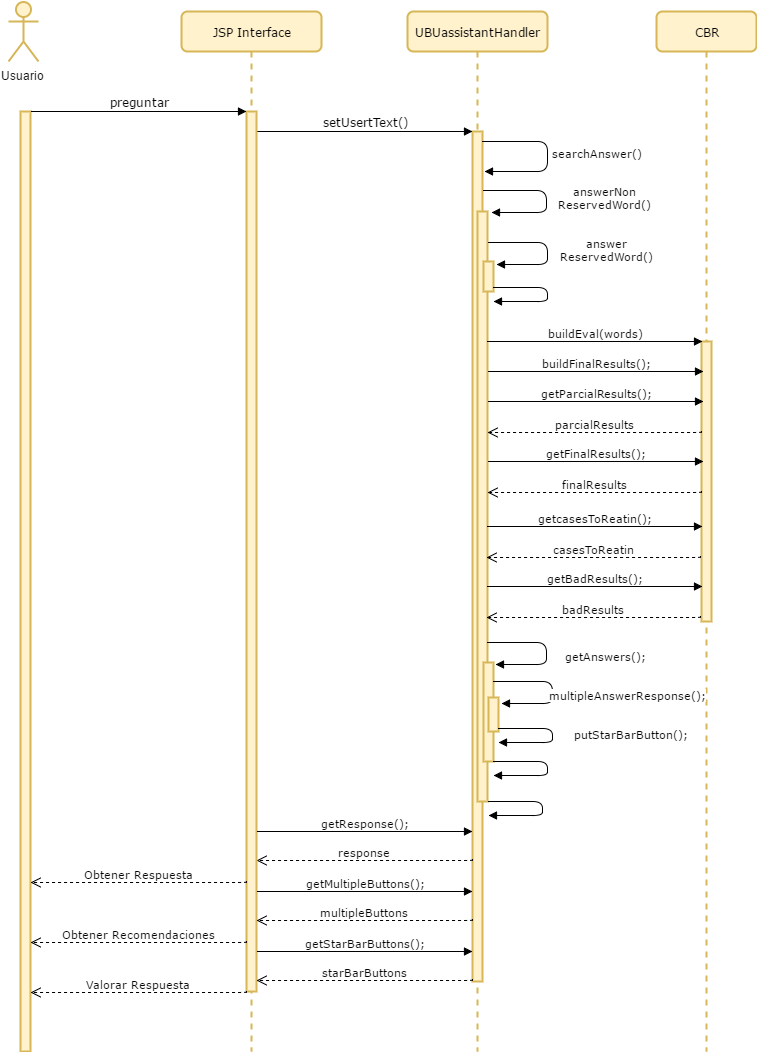

The diagram above was exported from draw.io. Its source (the exported page's mxGraphModel, read from the mxfile embedded in the PNG):
<mxGraphModel dx="1972" dy="433" grid="1" gridSize="10" guides="1" tooltips="1" connect="1" arrows="1" fold="1" page="1" pageScale="1" pageWidth="1100" pageHeight="850" background="#ffffff" math="0" shadow="0">
  <root>
    <mxCell id="0" />
    <mxCell id="1" parent="0" />
    <mxCell id="7baba1c4bc27f4b0-2" value="CBR" style="shape=umlLifeline;perimeter=lifelinePerimeter;whiteSpace=wrap;html=1;container=1;collapsible=0;recursiveResize=0;outlineConnect=0;rounded=1;shadow=0;comic=0;labelBackgroundColor=none;strokeColor=#d6b656;strokeWidth=2;fillColor=#fff2cc;fontFamily=Verdana;fontSize=12;fontColor=#000000;align=center;" parent="1" vertex="1">
      <mxGeometry x="329" y="80" width="100" height="1040" as="geometry" />
    </mxCell>
    <mxCell id="7baba1c4bc27f4b0-10" value="" style="html=1;points=[];perimeter=orthogonalPerimeter;rounded=0;shadow=0;comic=0;labelBackgroundColor=none;strokeColor=#d6b656;strokeWidth=2;fillColor=#fff2cc;fontFamily=Verdana;fontSize=12;fontColor=#000000;align=center;" parent="7baba1c4bc27f4b0-2" vertex="1">
      <mxGeometry x="45" y="330" width="10" height="280" as="geometry" />
    </mxCell>
    <mxCell id="7baba1c4bc27f4b0-8" value="UBUassistantHandler" style="shape=umlLifeline;perimeter=lifelinePerimeter;whiteSpace=wrap;html=1;container=1;collapsible=0;recursiveResize=0;outlineConnect=0;rounded=1;shadow=0;comic=0;labelBackgroundColor=none;strokeColor=#d6b656;strokeWidth=2;fillColor=#fff2cc;fontFamily=Verdana;fontSize=12;fontColor=#000000;align=center;" parent="1" vertex="1">
      <mxGeometry x="80" y="80" width="140" height="1040" as="geometry" />
    </mxCell>
    <mxCell id="7baba1c4bc27f4b0-9" value="" style="html=1;points=[];perimeter=orthogonalPerimeter;rounded=0;shadow=0;comic=0;labelBackgroundColor=none;strokeColor=#d6b656;strokeWidth=2;fillColor=#fff2cc;fontFamily=Verdana;fontSize=12;fontColor=#000000;align=center;" parent="7baba1c4bc27f4b0-8" vertex="1">
      <mxGeometry x="65" y="120" width="10" height="850" as="geometry" />
    </mxCell>
    <mxCell id="9" value="" style="html=1;points=[];perimeter=orthogonalPerimeter;rounded=0;shadow=0;comic=0;labelBackgroundColor=none;strokeColor=#d6b656;strokeWidth=2;fillColor=#fff2cc;fontFamily=Verdana;fontSize=12;fontColor=#000000;align=center;" parent="7baba1c4bc27f4b0-8" vertex="1">
      <mxGeometry x="70" y="200" width="10" height="590" as="geometry" />
    </mxCell>
    <mxCell id="25" value="" style="html=1;points=[];perimeter=orthogonalPerimeter;rounded=0;shadow=0;comic=0;labelBackgroundColor=none;strokeColor=#d6b656;strokeWidth=2;fillColor=#fff2cc;fontFamily=Verdana;fontSize=12;fontColor=#000000;align=center;" parent="7baba1c4bc27f4b0-8" vertex="1">
      <mxGeometry x="76" y="651" width="10" height="99" as="geometry" />
    </mxCell>
    <mxCell id="49" value="" style="html=1;points=[];perimeter=orthogonalPerimeter;rounded=0;shadow=0;comic=0;labelBackgroundColor=none;strokeColor=#d6b656;strokeWidth=2;fillColor=#fff2cc;fontFamily=Verdana;fontSize=12;fontColor=#000000;align=center;" parent="7baba1c4bc27f4b0-8" vertex="1">
      <mxGeometry x="81" y="686" width="10" height="34" as="geometry" />
    </mxCell>
    <mxCell id="7baba1c4bc27f4b0-11" value="searchAnswer()" style="html=1;verticalAlign=bottom;endArrow=block;labelBackgroundColor=#ffffff;fontFamily=Verdana;fontSize=11;edgeStyle=orthogonalEdgeStyle;elbow=vertical;" parent="1" edge="1">
      <mxGeometry x="0.2025" y="-51" relative="1" as="geometry">
        <mxPoint x="155" y="210" as="sourcePoint" />
        <mxPoint x="157" y="240" as="targetPoint" />
        <Array as="points">
          <mxPoint x="220" y="210" />
          <mxPoint x="220" y="240" />
        </Array>
        <mxPoint x="50" y="41" as="offset" />
      </mxGeometry>
    </mxCell>
    <mxCell id="2" value="" style="html=1;points=[];perimeter=orthogonalPerimeter;rounded=0;shadow=0;comic=0;labelBackgroundColor=none;strokeColor=#d6b656;strokeWidth=2;fillColor=#fff2cc;fontFamily=Verdana;fontSize=12;fontColor=#000000;align=center;" parent="1" vertex="1">
      <mxGeometry x="-307" y="180" width="10" height="940" as="geometry" />
    </mxCell>
    <mxCell id="3" value="Usuario" style="shape=umlActor;verticalLabelPosition=bottom;labelBackgroundColor=#ffffff;verticalAlign=top;html=1;strokeColor=#d6b656;fillColor=#fff2cc;strokeWidth=2;" parent="1" vertex="1">
      <mxGeometry x="-319" y="70" width="30" height="60" as="geometry" />
    </mxCell>
    <mxCell id="4" value="setUsertText()" style="html=1;verticalAlign=bottom;endArrow=block;entryX=0;entryY=0;labelBackgroundColor=none;fontFamily=Verdana;fontSize=12;edgeStyle=elbowEdgeStyle;elbow=vertical;" parent="1" edge="1">
      <mxGeometry relative="1" as="geometry">
        <mxPoint x="-70" y="200" as="sourcePoint" />
        <mxPoint x="145" y="200" as="targetPoint" />
      </mxGeometry>
    </mxCell>
    <mxCell id="10" value="" style="html=1;points=[];perimeter=orthogonalPerimeter;rounded=0;shadow=0;comic=0;labelBackgroundColor=none;strokeColor=#d6b656;strokeWidth=2;fillColor=#fff2cc;fontFamily=Verdana;fontSize=12;fontColor=#000000;align=center;" parent="1" vertex="1">
      <mxGeometry x="156" y="330" width="10" height="30" as="geometry" />
    </mxCell>
    <mxCell id="12" value="buildEval(words)" style="html=1;verticalAlign=bottom;endArrow=block;entryX=0;entryY=0;labelBackgroundColor=none;fontFamily=Verdana;fontSize=11;edgeStyle=elbowEdgeStyle;elbow=vertical;" parent="1" edge="1">
      <mxGeometry relative="1" as="geometry">
        <mxPoint x="160" y="410" as="sourcePoint" />
        <mxPoint x="375" y="410" as="targetPoint" />
      </mxGeometry>
    </mxCell>
    <mxCell id="13" value="buildFinalResults();" style="html=1;verticalAlign=bottom;endArrow=block;entryX=0;entryY=0;labelBackgroundColor=none;fontFamily=Verdana;fontSize=11;edgeStyle=elbowEdgeStyle;elbow=vertical;" parent="1" edge="1">
      <mxGeometry relative="1" as="geometry">
        <mxPoint x="161" y="440" as="sourcePoint" />
        <mxPoint x="376" y="440" as="targetPoint" />
      </mxGeometry>
    </mxCell>
    <mxCell id="14" value="answerNon&lt;div&gt;ReservedWord()&lt;/div&gt;" style="html=1;verticalAlign=bottom;endArrow=block;labelBackgroundColor=#ffffff;fontFamily=Verdana;fontSize=11;edgeStyle=orthogonalEdgeStyle;elbow=vertical;" parent="1" edge="1">
      <mxGeometry x="0.2317" y="-59" relative="1" as="geometry">
        <mxPoint x="156" y="259" as="sourcePoint" />
        <mxPoint x="164" y="281" as="targetPoint" />
        <Array as="points">
          <mxPoint x="219" y="259" />
          <mxPoint x="219" y="281" />
        </Array>
        <mxPoint x="59" y="59" as="offset" />
      </mxGeometry>
    </mxCell>
    <mxCell id="15" value="answer&lt;div&gt;ReservedWord()&lt;/div&gt;" style="html=1;verticalAlign=bottom;endArrow=block;labelBackgroundColor=#ffffff;fontFamily=Verdana;fontSize=11;edgeStyle=orthogonalEdgeStyle;elbow=vertical;" parent="1" edge="1">
      <mxGeometry x="0.2317" y="-59" relative="1" as="geometry">
        <mxPoint x="161" y="311" as="sourcePoint" />
        <mxPoint x="169" y="333" as="targetPoint" />
        <Array as="points">
          <mxPoint x="220" y="311" />
          <mxPoint x="220" y="333" />
        </Array>
        <mxPoint x="59" y="59" as="offset" />
      </mxGeometry>
    </mxCell>
    <mxCell id="16" value="" style="html=1;verticalAlign=bottom;endArrow=block;labelBackgroundColor=#ffffff;fontFamily=Verdana;fontSize=11;edgeStyle=orthogonalEdgeStyle;elbow=vertical;" parent="1" edge="1">
      <mxGeometry x="0.2317" y="-59" relative="1" as="geometry">
        <mxPoint x="166" y="356" as="sourcePoint" />
        <mxPoint x="166" y="370" as="targetPoint" />
        <Array as="points">
          <mxPoint x="220" y="356" />
          <mxPoint x="220" y="370" />
        </Array>
        <mxPoint x="59" y="59" as="offset" />
      </mxGeometry>
    </mxCell>
    <mxCell id="17" value="getParcialResults();" style="html=1;verticalAlign=bottom;endArrow=block;entryX=0;entryY=0;labelBackgroundColor=none;fontFamily=Verdana;fontSize=11;edgeStyle=elbowEdgeStyle;elbow=vertical;" parent="1" edge="1">
      <mxGeometry relative="1" as="geometry">
        <mxPoint x="161" y="470" as="sourcePoint" />
        <mxPoint x="376" y="470" as="targetPoint" />
      </mxGeometry>
    </mxCell>
    <mxCell id="18" value="getFinalResults();" style="html=1;verticalAlign=bottom;endArrow=block;entryX=0;entryY=0;labelBackgroundColor=none;fontFamily=Verdana;fontSize=11;edgeStyle=elbowEdgeStyle;elbow=vertical;" parent="1" edge="1">
      <mxGeometry relative="1" as="geometry">
        <mxPoint x="161" y="530" as="sourcePoint" />
        <mxPoint x="376" y="530" as="targetPoint" />
      </mxGeometry>
    </mxCell>
    <mxCell id="19" value="parcialResults" style="html=1;verticalAlign=bottom;endArrow=open;dashed=1;endSize=8;labelBackgroundColor=none;fontFamily=Verdana;fontSize=11;edgeStyle=elbowEdgeStyle;elbow=vertical;exitX=0;exitY=0.967;exitPerimeter=0;" parent="1" edge="1">
      <mxGeometry relative="1" as="geometry">
        <mxPoint x="160" y="501" as="targetPoint" />
        <Array as="points">
          <mxPoint x="338" y="501" />
        </Array>
        <mxPoint x="374" y="500" as="sourcePoint" />
      </mxGeometry>
    </mxCell>
    <mxCell id="20" value="finalResults" style="html=1;verticalAlign=bottom;endArrow=open;dashed=1;endSize=8;labelBackgroundColor=none;fontFamily=Verdana;fontSize=11;edgeStyle=elbowEdgeStyle;elbow=vertical;exitX=0;exitY=0.967;exitPerimeter=0;" parent="1" edge="1">
      <mxGeometry relative="1" as="geometry">
        <mxPoint x="160" y="561" as="targetPoint" />
        <Array as="points">
          <mxPoint x="338" y="561" />
        </Array>
        <mxPoint x="374" y="560" as="sourcePoint" />
      </mxGeometry>
    </mxCell>
    <mxCell id="21" value="getcasesToReatin();" style="html=1;verticalAlign=bottom;endArrow=block;entryX=0;entryY=0;labelBackgroundColor=none;fontFamily=Verdana;fontSize=11;edgeStyle=elbowEdgeStyle;elbow=vertical;" parent="1" edge="1">
      <mxGeometry relative="1" as="geometry">
        <mxPoint x="160" y="595" as="sourcePoint" />
        <mxPoint x="375" y="595" as="targetPoint" />
      </mxGeometry>
    </mxCell>
    <mxCell id="22" value="getBadResults();" style="html=1;verticalAlign=bottom;endArrow=block;entryX=0;entryY=0;labelBackgroundColor=none;fontFamily=Verdana;fontSize=11;edgeStyle=elbowEdgeStyle;elbow=vertical;" parent="1" edge="1">
      <mxGeometry relative="1" as="geometry">
        <mxPoint x="160" y="655" as="sourcePoint" />
        <mxPoint x="375" y="655" as="targetPoint" />
      </mxGeometry>
    </mxCell>
    <mxCell id="23" value="casesToReatin" style="html=1;verticalAlign=bottom;endArrow=open;dashed=1;endSize=8;labelBackgroundColor=none;fontFamily=Verdana;fontSize=11;edgeStyle=elbowEdgeStyle;elbow=vertical;exitX=0;exitY=0.967;exitPerimeter=0;" parent="1" edge="1">
      <mxGeometry relative="1" as="geometry">
        <mxPoint x="159" y="626" as="targetPoint" />
        <Array as="points">
          <mxPoint x="337" y="626" />
        </Array>
        <mxPoint x="373" y="625" as="sourcePoint" />
      </mxGeometry>
    </mxCell>
    <mxCell id="24" value="badResults" style="html=1;verticalAlign=bottom;endArrow=open;dashed=1;endSize=8;labelBackgroundColor=none;fontFamily=Verdana;fontSize=11;edgeStyle=elbowEdgeStyle;elbow=vertical;exitX=0;exitY=0.967;exitPerimeter=0;" parent="1" edge="1">
      <mxGeometry relative="1" as="geometry">
        <mxPoint x="159" y="686" as="targetPoint" />
        <Array as="points">
          <mxPoint x="337" y="686" />
        </Array>
        <mxPoint x="373" y="685" as="sourcePoint" />
      </mxGeometry>
    </mxCell>
    <mxCell id="26" value="getAnswers();" style="html=1;verticalAlign=bottom;endArrow=block;labelBackgroundColor=#ffffff;fontFamily=Verdana;fontSize=11;edgeStyle=orthogonalEdgeStyle;elbow=vertical;" parent="1" edge="1">
      <mxGeometry x="0.2317" y="-59" relative="1" as="geometry">
        <mxPoint x="160" y="711" as="sourcePoint" />
        <mxPoint x="168" y="733" as="targetPoint" />
        <Array as="points">
          <mxPoint x="219" y="711" />
          <mxPoint x="219" y="733" />
        </Array>
        <mxPoint x="59" y="59" as="offset" />
      </mxGeometry>
    </mxCell>
    <mxCell id="32" value="response" style="html=1;verticalAlign=bottom;endArrow=open;dashed=1;endSize=8;labelBackgroundColor=none;fontFamily=Verdana;fontSize=11;edgeStyle=elbowEdgeStyle;elbow=vertical;exitX=0;exitY=0.967;exitPerimeter=0;" parent="1" edge="1">
      <mxGeometry relative="1" as="geometry">
        <mxPoint x="-71" y="929" as="targetPoint" />
        <Array as="points">
          <mxPoint x="79" y="929" />
          <mxPoint x="109" y="929" />
        </Array>
        <mxPoint x="145" y="928" as="sourcePoint" />
      </mxGeometry>
    </mxCell>
    <mxCell id="33" value="JSP Interface" style="shape=umlLifeline;perimeter=lifelinePerimeter;whiteSpace=wrap;html=1;container=1;collapsible=0;recursiveResize=0;outlineConnect=0;rounded=1;shadow=0;comic=0;labelBackgroundColor=none;strokeColor=#d6b656;strokeWidth=2;fillColor=#fff2cc;fontFamily=Verdana;fontSize=12;fontColor=#000000;align=center;" parent="1" vertex="1">
      <mxGeometry x="-146" y="80" width="140" height="1040" as="geometry" />
    </mxCell>
    <mxCell id="34" value="" style="html=1;points=[];perimeter=orthogonalPerimeter;rounded=0;shadow=0;comic=0;labelBackgroundColor=none;strokeColor=#d6b656;strokeWidth=2;fillColor=#fff2cc;fontFamily=Verdana;fontSize=12;fontColor=#000000;align=center;" parent="33" vertex="1">
      <mxGeometry x="65" y="100" width="10" height="880" as="geometry" />
    </mxCell>
    <mxCell id="37" value="preguntar" style="html=1;verticalAlign=bottom;endArrow=block;entryX=0;entryY=0;labelBackgroundColor=none;fontFamily=Verdana;fontSize=12;edgeStyle=elbowEdgeStyle;elbow=vertical;" parent="1" edge="1">
      <mxGeometry relative="1" as="geometry">
        <mxPoint x="-296" y="180" as="sourcePoint" />
        <mxPoint x="-81" y="180" as="targetPoint" />
      </mxGeometry>
    </mxCell>
    <mxCell id="39" value="" style="html=1;verticalAlign=bottom;endArrow=block;labelBackgroundColor=#ffffff;fontFamily=Verdana;fontSize=11;edgeStyle=orthogonalEdgeStyle;elbow=vertical;" parent="1" edge="1">
      <mxGeometry x="0.2317" y="-59" relative="1" as="geometry">
        <mxPoint x="161" y="870" as="sourcePoint" />
        <mxPoint x="161" y="884" as="targetPoint" />
        <Array as="points">
          <mxPoint x="215" y="870" />
          <mxPoint x="215" y="884" />
        </Array>
        <mxPoint x="59" y="59" as="offset" />
      </mxGeometry>
    </mxCell>
    <mxCell id="40" value="getResponse();" style="html=1;verticalAlign=bottom;endArrow=block;entryX=0;entryY=0;labelBackgroundColor=none;fontFamily=Verdana;fontSize=11;edgeStyle=elbowEdgeStyle;elbow=vertical;" parent="1" edge="1">
      <mxGeometry relative="1" as="geometry">
        <mxPoint x="-70" y="900" as="sourcePoint" />
        <mxPoint x="145" y="900" as="targetPoint" />
      </mxGeometry>
    </mxCell>
    <mxCell id="41" value="multipleButtons" style="html=1;verticalAlign=bottom;endArrow=open;dashed=1;endSize=8;labelBackgroundColor=none;fontFamily=Verdana;fontSize=11;edgeStyle=elbowEdgeStyle;elbow=vertical;exitX=0;exitY=0.967;exitPerimeter=0;" parent="1" edge="1">
      <mxGeometry relative="1" as="geometry">
        <mxPoint x="-71" y="989" as="targetPoint" />
        <Array as="points">
          <mxPoint x="79" y="989" />
          <mxPoint x="109" y="989" />
        </Array>
        <mxPoint x="145" y="988" as="sourcePoint" />
      </mxGeometry>
    </mxCell>
    <mxCell id="42" value="getMultipleButtons();" style="html=1;verticalAlign=bottom;endArrow=block;entryX=0;entryY=0;labelBackgroundColor=none;fontFamily=Verdana;fontSize=11;edgeStyle=elbowEdgeStyle;elbow=vertical;" parent="1" edge="1">
      <mxGeometry relative="1" as="geometry">
        <mxPoint x="-70" y="960" as="sourcePoint" />
        <mxPoint x="145" y="960" as="targetPoint" />
      </mxGeometry>
    </mxCell>
    <mxCell id="43" value="starBarButtons" style="html=1;verticalAlign=bottom;endArrow=open;dashed=1;endSize=8;labelBackgroundColor=none;fontFamily=Verdana;fontSize=11;edgeStyle=elbowEdgeStyle;elbow=vertical;exitX=0;exitY=0.967;exitPerimeter=0;" parent="1" edge="1">
      <mxGeometry relative="1" as="geometry">
        <mxPoint x="-71" y="1049" as="targetPoint" />
        <Array as="points">
          <mxPoint x="79" y="1049" />
          <mxPoint x="109" y="1049" />
        </Array>
        <mxPoint x="145" y="1048" as="sourcePoint" />
      </mxGeometry>
    </mxCell>
    <mxCell id="44" value="getStarBarButtons();" style="html=1;verticalAlign=bottom;endArrow=block;entryX=0;entryY=0;labelBackgroundColor=none;fontFamily=Verdana;fontSize=11;edgeStyle=elbowEdgeStyle;elbow=vertical;" parent="1" edge="1">
      <mxGeometry relative="1" as="geometry">
        <mxPoint x="-70" y="1020" as="sourcePoint" />
        <mxPoint x="145" y="1020" as="targetPoint" />
      </mxGeometry>
    </mxCell>
    <mxCell id="45" value="Obtener Respuesta" style="html=1;verticalAlign=bottom;endArrow=open;dashed=1;endSize=8;labelBackgroundColor=none;fontFamily=Verdana;fontSize=11;edgeStyle=elbowEdgeStyle;elbow=vertical;exitX=0;exitY=0.967;exitPerimeter=0;" parent="1" edge="1">
      <mxGeometry relative="1" as="geometry">
        <mxPoint x="-297" y="951" as="targetPoint" />
        <Array as="points">
          <mxPoint x="-147" y="951" />
          <mxPoint x="-117" y="951" />
        </Array>
        <mxPoint x="-81" y="950" as="sourcePoint" />
      </mxGeometry>
    </mxCell>
    <mxCell id="47" value="Obtener Recomendaciones" style="html=1;verticalAlign=bottom;endArrow=open;dashed=1;endSize=8;labelBackgroundColor=none;fontFamily=Verdana;fontSize=11;edgeStyle=elbowEdgeStyle;elbow=vertical;exitX=0;exitY=0.967;exitPerimeter=0;" parent="1" edge="1">
      <mxGeometry relative="1" as="geometry">
        <mxPoint x="-297" y="1011" as="targetPoint" />
        <Array as="points">
          <mxPoint x="-147" y="1011" />
          <mxPoint x="-117" y="1011" />
        </Array>
        <mxPoint x="-81" y="1010" as="sourcePoint" />
      </mxGeometry>
    </mxCell>
    <mxCell id="48" value="Valorar Respuesta" style="html=1;verticalAlign=bottom;endArrow=open;dashed=1;endSize=8;labelBackgroundColor=none;fontFamily=Verdana;fontSize=11;edgeStyle=elbowEdgeStyle;elbow=vertical;exitX=0;exitY=0.967;exitPerimeter=0;" parent="1" edge="1">
      <mxGeometry relative="1" as="geometry">
        <mxPoint x="-297" y="1061" as="targetPoint" />
        <Array as="points">
          <mxPoint x="-147" y="1061" />
          <mxPoint x="-117" y="1061" />
        </Array>
        <mxPoint x="-81" y="1060" as="sourcePoint" />
      </mxGeometry>
    </mxCell>
    <mxCell id="50" value="multipleAnswerResponse();" style="html=1;verticalAlign=bottom;endArrow=block;labelBackgroundColor=#ffffff;fontFamily=Verdana;fontSize=11;edgeStyle=orthogonalEdgeStyle;elbow=vertical;" parent="1" edge="1">
      <mxGeometry x="0.2273" y="-75" relative="1" as="geometry">
        <mxPoint x="166" y="750" as="sourcePoint" />
        <mxPoint x="174" y="772" as="targetPoint" />
        <Array as="points">
          <mxPoint x="225" y="750" />
          <mxPoint x="225" y="772" />
        </Array>
        <mxPoint x="75" y="75" as="offset" />
      </mxGeometry>
    </mxCell>
    <mxCell id="51" value="putStarBarButton();" style="html=1;verticalAlign=bottom;endArrow=block;labelBackgroundColor=#ffffff;fontFamily=Verdana;fontSize=11;edgeStyle=orthogonalEdgeStyle;elbow=vertical;" parent="1" edge="1">
      <mxGeometry x="0.1148" y="-79" relative="1" as="geometry">
        <mxPoint x="171" y="797" as="sourcePoint" />
        <mxPoint x="171" y="811" as="targetPoint" />
        <Array as="points">
          <mxPoint x="225" y="797" />
          <mxPoint x="225" y="811" />
        </Array>
        <mxPoint x="79" y="79" as="offset" />
      </mxGeometry>
    </mxCell>
    <mxCell id="52" value="" style="html=1;verticalAlign=bottom;endArrow=block;labelBackgroundColor=#ffffff;fontFamily=Verdana;fontSize=11;edgeStyle=orthogonalEdgeStyle;elbow=vertical;" parent="1" edge="1">
      <mxGeometry x="0.2317" y="-59" relative="1" as="geometry">
        <mxPoint x="166" y="830" as="sourcePoint" />
        <mxPoint x="166" y="844" as="targetPoint" />
        <Array as="points">
          <mxPoint x="220" y="830" />
          <mxPoint x="220" y="844" />
        </Array>
        <mxPoint x="59" y="59" as="offset" />
      </mxGeometry>
    </mxCell>
  </root>
</mxGraphModel>